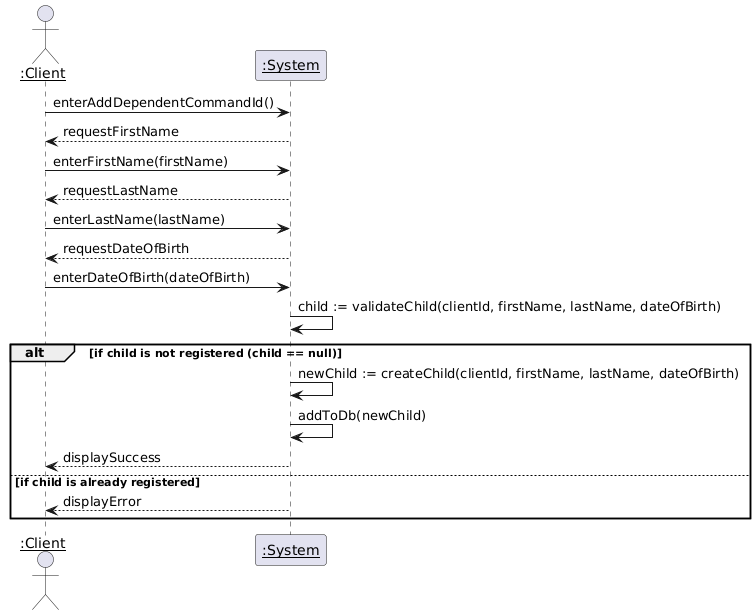

The diagram above was rendered by PlantUML. Its source (embedded in the PNG):
@startuml
actor "<u>:Client" as client
participant "<u>:System" as system

client -> system : enterAddDependentCommandId()

system --> client : requestFirstName

client -> system : enterFirstName(firstName)

system --> client : requestLastName

client -> system : enterLastName(lastName)

system --> client : requestDateOfBirth

client -> system : enterDateOfBirth(dateOfBirth)

system -> system : child := validateChild(clientId, firstName, lastName, dateOfBirth)

alt if child is not registered (child == null)
    system -> system : newChild := createChild(clientId, firstName, lastName, dateOfBirth)
    system -> system : addToDb(newChild)
    system --> client : displaySuccess
else if child is already registered
    system --> client : displayError
end
@enduml